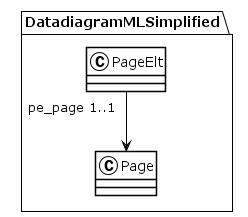

The diagram above was rendered by PlantUML. Its source (embedded in the PNG):
@startuml
!theme plain
package DatadiagramMLSimplified {
class PageElt {
}
PageElt "pe_page 1..1" --> Page
class Page {
}
}
@enduml